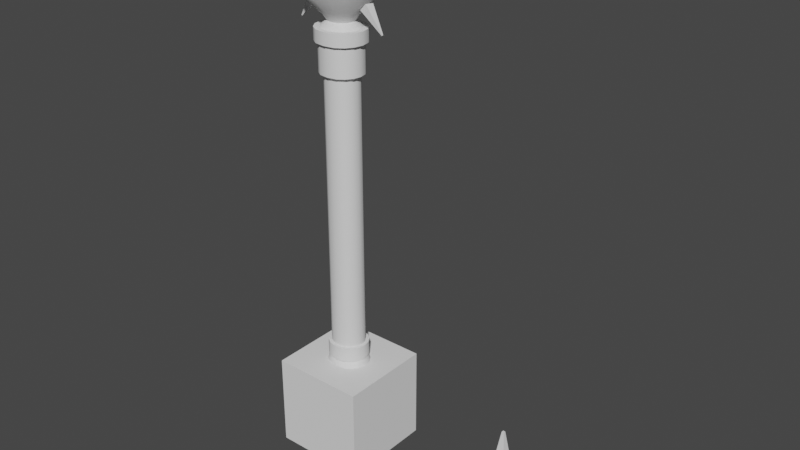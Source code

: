 # Source: 0529_LP_Prop.blend  (saved by Blender 3.6.13; exported with 4.5.12 LTS)
import bpy
from mathutils import Matrix  # noqa: F401  (used for matrix-valued properties, if any)

bpy.ops.wm.read_factory_settings(use_empty=True)
scene = bpy.context.scene
scene.name = 'Scene'

# ---- collections
col_collection = bpy.data.collections.new('Collection'); scene.collection.children.link(col_collection)

# ---- node groups
ng_auto_smooth = bpy.data.node_groups.new('Auto Smooth', 'GeometryNodeTree')
_s = ng_auto_smooth.interface.new_socket(name='Geometry', in_out='OUTPUT', socket_type='NodeSocketGeometry')
_s = ng_auto_smooth.interface.new_socket(name='Geometry', in_out='INPUT', socket_type='NodeSocketGeometry')
_s = ng_auto_smooth.interface.new_socket(name='Angle', in_out='INPUT', socket_type='NodeSocketFloat')
_s.subtype = 'ANGLE'
_s.min_value = 0.0
_s.max_value = 3.142
ng_auto_smooth.is_modifier = True
_N = ng_auto_smooth.nodes; _L = ng_auto_smooth.links
n0 = _N.new('NodeGroupOutput'); n0.name = 'Group Output'; n0.location = (480, -100)
n1 = _N.new('NodeGroupInput'); n1.name = 'Group Input'; n1.location = (-420, -300)
n2 = _N.new('NodeGroupInput'); n2.name = 'Group Input.001'; n2.location = (-60, -100)
n3 = _N.new('GeometryNodeSetShadeSmooth'); n3.name = 'Set Shade Smooth'; n3.location = (120, -100)
n3.domain = 'EDGE'
n4 = _N.new('GeometryNodeSetShadeSmooth'); n4.name = 'Set Shade Smooth.001'; n4.location = (300, -100)
n5 = _N.new('GeometryNodeInputMeshEdgeAngle'); n5.name = 'Edge Angle'; n5.location = (-420, -220)
n6 = _N.new('GeometryNodeInputEdgeSmooth'); n6.name = 'Is Edge Smooth'; n6.location = (-60, -160)
n7 = _N.new('GeometryNodeInputShadeSmooth'); n7.name = 'Is Face Smooth'; n7.location = (-240, -340)
n8 = _N.new('FunctionNodeBooleanMath'); n8.name = 'Boolean Math'; n8.location = (-60, -220)
n9 = _N.new('FunctionNodeCompare'); n9.name = 'Compare'; n9.location = (-240, -180)
n9.operation = 'LESS_EQUAL'
_L.new(n5.outputs[0], n9.inputs[0])
_L.new(n4.outputs[0], n0.inputs[0])
_L.new(n1.outputs[1], n9.inputs[1])
_L.new(n9.outputs[0], n8.inputs[0])
_L.new(n7.outputs[0], n8.inputs[1])
_L.new(n2.outputs[0], n3.inputs[0])
_L.new(n6.outputs[0], n3.inputs[1])
_L.new(n3.outputs[0], n4.inputs[0])
_L.new(n8.outputs[0], n3.inputs[2])
n0.is_active_output = True

# ---- world
world_world = bpy.data.worlds.new('World'); scene.world = world_world
world_world.use_nodes = True; world_world.node_tree.nodes.clear()
_N = world_world.node_tree.nodes; _L = world_world.node_tree.links
n0 = _N.new('ShaderNodeOutputWorld'); n0.name = 'World Output'; n0.location = (300, 300)
n1 = _N.new('ShaderNodeBackground'); n1.name = 'Background'; n1.location = (10, 300)
n1.inputs[0].default_value = (0.05088, 0.05088, 0.05088, 1.0)
_L.new(n1.outputs[0], n0.inputs[0])
n0.is_active_output = True
world_world.color = (0.05088, 0.05088, 0.05088)
world_world.use_sun_shadow = False
world_world.sun_shadow_jitter_overblur = 0.0

# ---- meshes
me_cube = bpy.data.meshes.new('Cube')
me_cube.from_pydata([(1.0, -1.0, -1.0), (1.0, -1.0, 1.0), (1.0, 1.0, -1.0), (1.0, 1.0, 1.0), (0.0, 1.0, -1.0), (0.0, 1.0, 1.0), (0.0, -1.0, -1.0), (0.0, -1.0, 1.0)], [], [(4, 5, 3, 2), (2, 3, 1, 0), (4, 2, 0, 6), (0, 1, 7, 6), (3, 5, 7, 1)])
_uv = me_cube.uv_layers.new(name='UVMap')
_uv.uv.foreach_set('vector', [0.375, 0.375, 0.625, 0.375, 0.625, 0.5, 0.375, 0.5, 0.375, 0.5, 0.625, 0.5, 0.625, 0.75, 0.375, 0.75, 0.25, 0.5, 0.375, 0.5, 0.375, 0.75, 0.25, 0.75, 0.375, 0.75, 0.625, 0.75, 0.625, 0.875, 0.375, 0.875, 0.625, 0.5, 0.75, 0.5, 0.75, 0.75, 0.625, 0.75])
me_cube.update()
me_cylinder = bpy.data.meshes.new('Cylinder')
me_cylinder.from_pydata([(0.0, 0.3163, -1.0), (0.0, 0.339, 1.133), (0.1756, 0.2903, -1.0), (0.1927, 0.3132, 1.133), (0.2761, 0.2231, -1.0), (0.3027, 0.2397, 1.133), (0.3445, 0.1207, -1.0), (0.3762, 0.1297, 1.133), (0.3685, 2.673e-09, -1.0), (0.402, 3.053e-09, 1.133), (0.3445, -0.1207, -1.0), (0.3762, -0.1297, 1.133), (0.2761, -0.2231, -1.0), (0.3027, -0.2397, 1.133), (0.1756, -0.2903, -1.0), (0.1927, -0.3132, 1.133), (0.0, -0.3163, -1.0), (0.0, -0.339, 1.133), (0.2075, 0.3729, 1.0), (0.0, 0.4036, 1.0), (0.3384, 0.2854, 1.0), (0.4259, 0.1545, 1.0), (0.4566, 2.673e-09, 1.0), (0.4259, -0.1545, 1.0), (0.3384, -0.2854, 1.0), (0.2075, -0.3729, 1.0), (0.0, -0.4036, 1.0), (0.0, 0.4011, 1.158), (0.0, -0.4011, 1.158), (0.1822, 0.3706, 1.158), (0.3124, 0.2836, 1.158), (0.3993, 0.1535, 1.158), (0.4298, 3.649e-09, 1.158), (0.3993, -0.1535, 1.158), (0.3124, -0.2836, 1.158), (0.1822, -0.3706, 1.158), (0.0, 0.4011, 1.471), (0.0, -0.4011, 1.471), (0.1542, 0.3062, 1.471), (0.2625, 0.2338, 1.471), (0.3342, 0.1265, 1.471), (0.3594, 3.649e-09, 1.471), (0.3342, -0.1265, 1.471), (0.2625, -0.2338, 1.471), (0.1542, -0.3062, 1.471), (0.1822, 0.3706, 1.471), (0.0, 0.3301, 1.471), (0.3124, 0.2836, 1.471), (0.3993, 0.1535, 1.471), (0.4298, 3.649e-09, 1.471), (0.3993, -0.1535, 1.471), (0.3124, -0.2836, 1.471), (0.1822, -0.3706, 1.471), (0.0, -0.3301, 1.471), (0.0, 0.3301, 7.218), (0.0, -0.3301, 7.218), (0.1542, 0.3062, 7.218), (0.2625, 0.2338, 7.218), (0.3342, 0.1265, 7.218), (0.3594, 3.649e-09, 7.218), (0.3342, -0.1265, 7.218), (0.2625, -0.2338, 7.218), (0.1542, -0.3062, 7.218), (0.0, 0.4036, -1.0), (0.2075, 0.3729, -1.0), (0.3384, 0.2854, -1.0), (0.4259, 0.1545, -1.0), (0.4566, 2.673e-09, -1.0), (0.4259, -0.1545, -1.0), (0.3384, -0.2854, -1.0), (0.2075, -0.3729, -1.0), (0.0, -0.4036, -1.0), (0.0, 0.3163, -1.119), (0.0, -0.3163, -1.119), (0.1756, 0.2903, -1.119), (0.2761, 0.2231, -1.119), (0.3445, 0.1207, -1.119), (0.3685, 2.673e-09, -1.119), (0.3445, -0.1207, -1.119), (0.2761, -0.2231, -1.119), (0.1756, -0.2903, -1.119), (0.0, 0.4148, 7.287), (0.0, -0.4148, 7.287), (0.1937, 0.3848, 7.287), (0.3299, 0.2938, 7.287), (0.42, 0.159, 7.287), (0.4516, 3.151e-09, 7.287), (0.42, -0.159, 7.287), (0.3299, -0.2938, 7.287), (0.1937, -0.3848, 7.287), (0.0, 0.4148, 7.534), (0.0, -0.4148, 7.534), (0.1937, 0.3848, 7.534), (0.3299, 0.2938, 7.534), (0.42, 0.159, 7.534), (0.4516, 3.151e-09, 7.534), (0.42, -0.159, 7.534), (0.3299, -0.2938, 7.534), (0.1937, -0.3848, 7.534), (0.0, 0.4148, 7.898), (0.0, -0.4148, 7.898), (0.1937, 0.3848, 7.898), (0.3299, 0.2938, 7.898), (0.42, 0.159, 7.898), (0.4516, 3.151e-09, 7.898), (0.42, -0.159, 7.898), (0.3299, -0.2938, 7.898), (0.1937, -0.3848, 7.898), (0.0, 0.4148, 7.898), (0.0, -0.4148, 7.898), (0.1937, 0.3848, 7.898), (0.3299, 0.2938, 7.898), (0.42, 0.159, 7.898), (0.4516, 3.151e-09, 7.898), (0.42, -0.159, 7.898), (0.3299, -0.2938, 7.898), (0.1937, -0.3848, 7.898), (0.0, 0.4808, 7.898), (0.0, -0.4808, 7.898), (0.2246, 0.4459, 7.898), (0.3823, 0.3405, 7.898), (0.4867, 0.1843, 7.898), (0.5234, 2.764e-09, 7.898), (0.4867, -0.1843, 7.898), (0.3823, -0.3405, 7.898), (0.2246, -0.4459, 7.898), (0.0, 0.4808, 8.157), (0.0, -0.4808, 8.157), (0.1862, 0.3474, 8.157), (0.3079, 0.2661, 8.157), (0.3894, 0.144, 8.157), (0.4181, 2.764e-09, 8.157), (0.3894, -0.144, 8.157), (0.3079, -0.2661, 8.157), (0.1862, -0.3474, 8.157), (0.2246, 0.4459, 8.157), (0.0, 0.3762, 8.157), (0.3823, 0.3405, 8.157), (0.4867, 0.1843, 8.157), (0.5234, 2.764e-09, 8.157), (0.4867, -0.1843, 8.157), (0.3823, -0.3405, 8.157), (0.2246, -0.4459, 8.157), (0.0, -0.3762, 8.157), (0.0, 0.3331, 8.413), (0.0, -0.3331, 8.413), (0.1648, 0.3076, 8.413), (0.2726, 0.2356, 8.413), (0.3448, 0.1275, 8.413), (0.3702, 3.301e-09, 8.413), (0.3448, -0.1275, 8.413), (0.2726, -0.2356, 8.413), (0.1648, -0.3076, 8.413), (0.0, 0.2508, 8.285), (0.2052, -0.1774, 8.285), (0.1241, -0.2316, 8.285), (0.2596, 0.09599, 8.285), (0.2787, 4.164e-09, 8.285), (0.1241, 0.2316, 8.285), (0.0, -0.2508, 8.285), (0.2596, -0.09599, 8.285), (0.2052, 0.1774, 8.285), (-0.1756, 0.2903, -1.0), (-0.1927, 0.3132, 1.133), (-0.2761, 0.2231, -1.0), (-0.3027, 0.2397, 1.133), (-0.3445, 0.1207, -1.0), (-0.3762, 0.1297, 1.133), (-0.3685, 2.673e-09, -1.0), (-0.402, 3.053e-09, 1.133), (-0.3445, -0.1207, -1.0), (-0.3762, -0.1297, 1.133), (-0.2761, -0.2231, -1.0), (-0.3027, -0.2397, 1.133), (-0.1756, -0.2903, -1.0), (-0.1927, -0.3132, 1.133), (-0.2075, 0.3729, 1.0), (-0.3384, 0.2854, 1.0), (-0.4259, 0.1545, 1.0), (-0.4566, 2.673e-09, 1.0), (-0.4259, -0.1545, 1.0), (-0.3384, -0.2854, 1.0), (-0.2075, -0.3729, 1.0), (-0.1822, 0.3706, 1.158), (-0.3124, 0.2836, 1.158), (-0.3993, 0.1535, 1.158), (-0.4298, 3.649e-09, 1.158), (-0.3993, -0.1535, 1.158), (-0.3124, -0.2836, 1.158), (-0.1822, -0.3706, 1.158), (-0.1542, 0.3062, 1.471), (-0.2625, 0.2338, 1.471), (-0.3342, 0.1265, 1.471), (-0.3594, 3.649e-09, 1.471), (-0.3342, -0.1265, 1.471), (-0.2625, -0.2338, 1.471), (-0.1542, -0.3062, 1.471), (-0.1822, 0.3706, 1.471), (-0.3124, 0.2836, 1.471), (-0.3993, 0.1535, 1.471), (-0.4298, 3.649e-09, 1.471), (-0.3993, -0.1535, 1.471), (-0.3124, -0.2836, 1.471), (-0.1822, -0.3706, 1.471), (-0.1542, 0.3062, 7.218), (-0.2625, 0.2338, 7.218), (-0.3342, 0.1265, 7.218), (-0.3594, 3.649e-09, 7.218), (-0.3342, -0.1265, 7.218), (-0.2625, -0.2338, 7.218), (-0.1542, -0.3062, 7.218), (-0.2075, 0.3729, -1.0), (-0.3384, 0.2854, -1.0), (-0.4259, 0.1545, -1.0), (-0.4566, 2.673e-09, -1.0), (-0.4259, -0.1545, -1.0), (-0.3384, -0.2854, -1.0), (-0.2075, -0.3729, -1.0), (-0.1756, 0.2903, -1.119), (-0.2761, 0.2231, -1.119), (-0.3445, 0.1207, -1.119), (-0.3685, 2.673e-09, -1.119), (-0.3445, -0.1207, -1.119), (-0.2761, -0.2231, -1.119), (-0.1756, -0.2903, -1.119), (-0.1937, 0.3848, 7.287), (-0.3299, 0.2938, 7.287), (-0.42, 0.159, 7.287), (-0.4516, 3.151e-09, 7.287), (-0.42, -0.159, 7.287), (-0.3299, -0.2938, 7.287), (-0.1937, -0.3848, 7.287), (-0.1937, 0.3848, 7.534), (-0.3299, 0.2938, 7.534), (-0.42, 0.159, 7.534), (-0.4516, 3.151e-09, 7.534), (-0.42, -0.159, 7.534), (-0.3299, -0.2938, 7.534), (-0.1937, -0.3848, 7.534), (-0.1937, 0.3848, 7.898), (-0.3299, 0.2938, 7.898), (-0.42, 0.159, 7.898), (-0.4516, 3.151e-09, 7.898), (-0.42, -0.159, 7.898), (-0.3299, -0.2938, 7.898), (-0.1937, -0.3848, 7.898), (-0.1937, 0.3848, 7.898), (-0.3299, 0.2938, 7.898), (-0.42, 0.159, 7.898), (-0.4516, 3.151e-09, 7.898), (-0.42, -0.159, 7.898), (-0.3299, -0.2938, 7.898), (-0.1937, -0.3848, 7.898), (-0.2246, 0.4459, 7.898), (-0.3823, 0.3405, 7.898), (-0.4867, 0.1843, 7.898), (-0.5234, 2.764e-09, 7.898), (-0.4867, -0.1843, 7.898), (-0.3823, -0.3405, 7.898), (-0.2246, -0.4459, 7.898), (-0.1862, 0.3474, 8.157), (-0.3079, 0.2661, 8.157), (-0.3894, 0.144, 8.157), (-0.4181, 2.764e-09, 8.157), (-0.3894, -0.144, 8.157), (-0.3079, -0.2661, 8.157), (-0.1862, -0.3474, 8.157), (-0.2246, 0.4459, 8.157), (-0.3823, 0.3405, 8.157), (-0.4867, 0.1843, 8.157), (-0.5234, 2.764e-09, 8.157), (-0.4867, -0.1843, 8.157), (-0.3823, -0.3405, 8.157), (-0.2246, -0.4459, 8.157), (-0.1648, 0.3076, 8.413), (-0.2726, 0.2356, 8.413), (-0.3448, 0.1275, 8.413), (-0.3702, 3.301e-09, 8.413), (-0.3448, -0.1275, 8.413), (-0.2726, -0.2356, 8.413), (-0.1648, -0.3076, 8.413), (-0.2052, -0.1774, 8.285), (-0.1241, -0.2316, 8.285), (-0.2596, 0.09599, 8.285), (-0.2787, 4.164e-09, 8.285), (-0.1241, 0.2316, 8.285), (-0.2596, -0.09599, 8.285), (-0.2052, 0.1774, 8.285), (-2.547e-06, 0.3142, 9.926), (-2.547e-06, -0.3142, 9.926), (0.1555, 0.2901, 9.926), (0.2571, 0.2222, 9.926), (0.3252, 0.1202, 9.926), (0.3491, 3.113e-09, 9.926), (0.3252, -0.1202, 9.926), (0.2571, -0.2222, 9.926), (0.1555, -0.2901, 9.926), (-0.1555, 0.2901, 9.926), (-0.2571, 0.2222, 9.926), (-0.3252, 0.1202, 9.926), (-0.3491, 3.113e-09, 9.926), (-0.3252, -0.1202, 9.926), (-0.2571, -0.2222, 9.926), (-0.1555, -0.2901, 9.926), (-0.9228, 8.229e-09, 9.196), (-0.8596, 0.3178, 9.196), (0.8596, 0.3178, 9.196), (0.9228, 8.229e-09, 9.196), (-0.8596, -0.3178, 9.196), (0.8596, -0.3178, 9.196), (-0.6796, -0.5873, 9.196), (0.6796, -0.5873, 9.196), (-0.4109, -0.7668, 9.196), (0.4109, -0.7668, 9.196), (-1.31e-06, -0.8305, 9.196), (-0.4109, 0.7668, 9.196), (-1.31e-06, 0.8305, 9.196), (0.4109, 0.7668, 9.196), (-0.6796, 0.5873, 9.196), (0.6796, 0.5873, 9.196), (-0.7507, 6.694e-09, 9.627), (0.6993, 0.2586, 9.627), (-0.6993, -0.2586, 9.627), (-0.5528, -0.4777, 9.627), (-0.3343, -0.6238, 9.627), (-2.04e-06, -0.6756, 9.627), (-0.3343, 0.6238, 9.627), (-0.5528, 0.4777, 9.627), (-0.6993, 0.2586, 9.627), (0.7507, 6.694e-09, 9.627), (0.6993, -0.2586, 9.627), (0.5528, -0.4777, 9.627), (0.3343, -0.6238, 9.627), (-2.04e-06, 0.6756, 9.627), (0.3343, 0.6238, 9.627), (0.5528, 0.4777, 9.627), (-0.6993, 0.2586, 8.765), (0.7507, 6.694e-09, 8.765), (0.6993, -0.2586, 8.765), (0.5528, -0.4777, 8.765), (0.3343, -0.6238, 8.765), (-5.807e-07, 0.6756, 8.765), (0.3343, 0.6238, 8.765), (0.5528, 0.4777, 8.765), (-0.7507, 6.694e-09, 8.765), (0.6993, 0.2586, 8.765), (-0.6993, -0.2586, 8.765), (-0.5528, -0.4777, 8.765), (-0.3343, -0.6238, 8.765), (-5.807e-07, -0.6756, 8.765), (-0.3343, 0.6238, 8.765), (-0.5528, 0.4777, 8.765)], [], [(63, 19, 18, 64), (64, 18, 20, 65), (65, 20, 21, 66), (66, 21, 22, 67), (67, 22, 23, 68), (68, 23, 24, 69), (69, 24, 25, 70), (70, 25, 26, 71), (10, 12, 79, 78), (5, 3, 29, 30), (1, 3, 18, 19), (3, 5, 20, 18), (5, 7, 21, 20), (7, 9, 22, 21), (9, 11, 23, 22), (11, 13, 24, 23), (13, 15, 25, 24), (15, 17, 26, 25), (30, 29, 45, 47), (13, 11, 33, 34), (7, 5, 30, 31), (15, 13, 34, 35), (9, 7, 31, 32), (3, 1, 27, 29), (17, 15, 35, 28), (11, 9, 32, 33), (44, 43, 61, 62), (34, 33, 50, 51), (31, 30, 47, 48), (35, 34, 51, 52), (32, 31, 48, 49), (29, 27, 36, 45), (28, 35, 52, 37), (33, 32, 49, 50), (46, 38, 45, 36), (38, 39, 47, 45), (39, 40, 48, 47), (40, 41, 49, 48), (41, 42, 50, 49), (42, 43, 51, 50), (43, 44, 52, 51), (44, 53, 37, 52), (60, 59, 86, 87), (41, 40, 58, 59), (38, 46, 54, 56), (53, 44, 62, 55), (42, 41, 59, 60), (39, 38, 56, 57), (43, 42, 60, 61), (40, 39, 57, 58), (2, 0, 63, 64), (4, 2, 64, 65), (6, 4, 65, 66), (8, 6, 66, 67), (10, 8, 67, 68), (12, 10, 68, 69), (14, 12, 69, 70), (16, 14, 70, 71), (72, 74, 75, 76, 77, 78, 79, 80, 73), (4, 6, 76, 75), (12, 14, 80, 79), (6, 8, 77, 76), (0, 2, 74, 72), (14, 16, 73, 80), (8, 10, 78, 77), (2, 4, 75, 74), (82, 89, 98, 91), (57, 56, 83, 84), (61, 60, 87, 88), (58, 57, 84, 85), (62, 61, 88, 89), (59, 58, 85, 86), (56, 54, 81, 83), (55, 62, 89, 82), (92, 90, 99, 101), (83, 81, 90, 92), (84, 83, 92, 93), (85, 84, 93, 94), (86, 85, 94, 95), (87, 86, 95, 96), (88, 87, 96, 97), (89, 88, 97, 98), (107, 106, 115, 116), (91, 98, 107, 100), (96, 95, 104, 105), (93, 92, 101, 102), (97, 96, 105, 106), (94, 93, 102, 103), (98, 97, 106, 107), (95, 94, 103, 104), (114, 113, 122, 123), (104, 103, 112, 113), (101, 99, 108, 110), (100, 107, 116, 109), (105, 104, 113, 114), (102, 101, 110, 111), (106, 105, 114, 115), (103, 102, 111, 112), (121, 120, 137, 138), (115, 114, 123, 124), (116, 115, 124, 125), (109, 116, 125, 118), (110, 108, 117, 119), (111, 110, 119, 120), (112, 111, 120, 121), (113, 112, 121, 122), (155, 154, 151, 152), (122, 121, 138, 139), (123, 122, 139, 140), (124, 123, 140, 141), (125, 124, 141, 142), (118, 125, 142, 127), (119, 117, 126, 135), (120, 119, 135, 137), (136, 128, 135, 126), (128, 129, 137, 135), (129, 130, 138, 137), (130, 131, 139, 138), (131, 132, 140, 139), (132, 133, 141, 140), (133, 134, 142, 141), (134, 143, 127, 142), (329, 321, 292, 293), (157, 156, 148, 149), (158, 153, 144, 146), (159, 155, 152, 145), (160, 157, 149, 150), (161, 158, 146, 147), (154, 160, 150, 151), (156, 161, 147, 148), (130, 129, 161, 156), (133, 132, 160, 154), (129, 128, 158, 161), (132, 131, 157, 160), (143, 134, 155, 159), (128, 136, 153, 158), (131, 130, 156, 157), (134, 133, 154, 155), (63, 211, 176, 19), (211, 212, 177, 176), (212, 213, 178, 177), (213, 214, 179, 178), (214, 215, 180, 179), (215, 216, 181, 180), (216, 217, 182, 181), (217, 71, 26, 182), (170, 222, 223, 172), (165, 184, 183, 163), (1, 19, 176, 163), (163, 176, 177, 165), (165, 177, 178, 167), (167, 178, 179, 169), (169, 179, 180, 171), (171, 180, 181, 173), (173, 181, 182, 175), (175, 182, 26, 17), (184, 198, 197, 183), (173, 188, 187, 171), (167, 185, 184, 165), (175, 189, 188, 173), (169, 186, 185, 167), (163, 183, 27, 1), (17, 28, 189, 175), (171, 187, 186, 169), (196, 210, 209, 195), (188, 202, 201, 187), (185, 199, 198, 184), (189, 203, 202, 188), (186, 200, 199, 185), (183, 197, 36, 27), (28, 37, 203, 189), (187, 201, 200, 186), (46, 36, 197, 190), (190, 197, 198, 191), (191, 198, 199, 192), (192, 199, 200, 193), (193, 200, 201, 194), (194, 201, 202, 195), (195, 202, 203, 196), (196, 203, 37, 53), (208, 229, 228, 207), (193, 207, 206, 192), (190, 204, 54, 46), (53, 55, 210, 196), (194, 208, 207, 193), (191, 205, 204, 190), (195, 209, 208, 194), (192, 206, 205, 191), (162, 211, 63, 0), (164, 212, 211, 162), (166, 213, 212, 164), (168, 214, 213, 166), (170, 215, 214, 168), (172, 216, 215, 170), (174, 217, 216, 172), (16, 71, 217, 174), (72, 73, 224, 223, 222, 221, 220, 219, 218), (164, 219, 220, 166), (172, 223, 224, 174), (166, 220, 221, 168), (0, 72, 218, 162), (174, 224, 73, 16), (168, 221, 222, 170), (162, 218, 219, 164), (82, 91, 238, 231), (205, 226, 225, 204), (209, 230, 229, 208), (206, 227, 226, 205), (210, 231, 230, 209), (207, 228, 227, 206), (204, 225, 81, 54), (55, 82, 231, 210), (232, 239, 99, 90), (225, 232, 90, 81), (226, 233, 232, 225), (227, 234, 233, 226), (228, 235, 234, 227), (229, 236, 235, 228), (230, 237, 236, 229), (231, 238, 237, 230), (245, 252, 251, 244), (91, 100, 245, 238), (236, 243, 242, 235), (233, 240, 239, 232), (237, 244, 243, 236), (234, 241, 240, 233), (238, 245, 244, 237), (235, 242, 241, 234), (250, 257, 256, 249), (242, 249, 248, 241), (239, 246, 108, 99), (100, 109, 252, 245), (243, 250, 249, 242), (240, 247, 246, 239), (244, 251, 250, 243), (241, 248, 247, 240), (255, 269, 268, 254), (251, 258, 257, 250), (252, 259, 258, 251), (109, 118, 259, 252), (246, 253, 117, 108), (247, 254, 253, 246), (248, 255, 254, 247), (249, 256, 255, 248), (282, 280, 279, 281), (256, 270, 269, 255), (257, 271, 270, 256), (258, 272, 271, 257), (259, 273, 272, 258), (118, 127, 273, 259), (253, 267, 126, 117), (254, 268, 267, 253), (136, 126, 267, 260), (260, 267, 268, 261), (261, 268, 269, 262), (262, 269, 270, 263), (263, 270, 271, 264), (264, 271, 272, 265), (265, 272, 273, 266), (266, 273, 127, 143), (328, 320, 300, 299), (284, 277, 276, 283), (285, 274, 144, 153), (159, 145, 280, 282), (286, 278, 277, 284), (287, 275, 274, 285), (281, 279, 278, 286), (283, 276, 275, 287), (262, 283, 287, 261), (265, 281, 286, 264), (261, 287, 285, 260), (264, 286, 284, 263), (143, 159, 282, 266), (260, 285, 153, 136), (263, 284, 283, 262), (266, 282, 281, 265), (290, 288, 289, 296, 295, 294, 293, 292, 291), (297, 298, 299, 300, 301, 302, 303, 289, 288), (320, 322, 301, 300), (330, 329, 293, 294), (322, 323, 302, 301), (331, 330, 294, 295), (323, 324, 303, 302), (332, 331, 295, 296), (324, 325, 289, 303), (325, 332, 296, 289), (333, 326, 297, 288), (334, 333, 288, 290), (326, 327, 298, 297), (335, 334, 290, 291), (327, 328, 299, 298), (321, 335, 291, 292), (345, 343, 319, 306), (351, 336, 305, 318), (343, 342, 317, 319), (350, 351, 318, 315), (342, 341, 316, 317), (341, 350, 315, 316), (349, 340, 313, 314), (348, 349, 314, 312), (340, 339, 311, 313), (347, 348, 312, 310), (339, 338, 309, 311), (346, 347, 310, 308), (338, 337, 307, 309), (344, 346, 308, 304), (336, 344, 304, 305), (337, 345, 306, 307), (306, 319, 335, 321), (318, 305, 328, 327), (319, 317, 334, 335), (315, 318, 327, 326), (317, 316, 333, 334), (316, 315, 326, 333), (314, 313, 332, 325), (312, 314, 325, 324), (313, 311, 331, 332), (310, 312, 324, 323), (311, 309, 330, 331), (308, 310, 323, 322), (309, 307, 329, 330), (304, 308, 322, 320), (305, 304, 320, 328), (307, 306, 321, 329), (149, 148, 345, 337), (276, 277, 344, 336), (277, 278, 346, 344), (150, 149, 337, 338), (278, 279, 347, 346), (151, 150, 338, 339), (279, 280, 348, 347), (152, 151, 339, 340), (280, 145, 349, 348), (145, 152, 340, 349), (144, 274, 350, 341), (146, 144, 341, 342), (274, 275, 351, 350), (147, 146, 342, 343), (275, 276, 336, 351), (148, 147, 343, 345)])
me_cylinder.polygons.foreach_set('use_smooth', [True] * 340)
_uv = me_cylinder.uv_layers.new(name='UVMap')
_uv.uv.foreach_set('vector', [1.0, 0.5, 1.0, 1.0, 0.9375, 1.0, 0.9375, 0.5, 0.9375, 0.5, 0.9375, 1.0, 0.875, 1.0, 0.875, 0.5, 0.875, 0.5, 0.875, 1.0, 0.8125, 1.0, 0.8125, 0.5, 0.8125, 0.5, 0.8125, 1.0, 0.75, 1.0, 0.75, 0.5, 0.75, 0.5, 0.75, 1.0, 0.6875, 1.0, 0.6875, 0.5, 0.6875, 0.5, 0.6875, 1.0, 0.625, 1.0, 0.625, 0.5, 0.625, 0.5, 0.625, 1.0, 0.5625, 1.0, 0.5625, 0.5, 0.5625, 0.5, 0.5625, 1.0, 0.5, 1.0, 0.5, 0.5, 0.9277, 0.1782, 0.8881, 0.1173, 0.8881, 0.1173, 0.9277, 0.1782, 0.4001, 0.4001, 0.3312, 0.446, 0.3312, 0.446, 0.4001, 0.4001, 0.25, 0.4622, 0.3312, 0.446, 0.3418, 0.4717, 0.25, 0.49, 0.3312, 0.446, 0.4001, 0.4001, 0.4197, 0.4197, 0.3418, 0.4717, 0.4001, 0.4001, 0.446, 0.3312, 0.4717, 0.3418, 0.4197, 0.4197, 0.446, 0.3312, 0.4622, 0.25, 0.49, 0.25, 0.4717, 0.3418, 0.4622, 0.25, 0.446, 0.1688, 0.4717, 0.1582, 0.49, 0.25, 0.446, 0.1688, 0.4001, 0.09995, 0.4197, 0.08029, 0.4717, 0.1582, 0.4001, 0.09995, 0.3312, 0.05395, 0.3418, 0.02827, 0.4197, 0.08029, 0.3312, 0.05395, 0.25, 0.0378, 0.25, 0.01, 0.3418, 0.02827, 0.4001, 0.4001, 0.3312, 0.446, 0.3312, 0.446, 0.4001, 0.4001, 0.4001, 0.09995, 0.446, 0.1688, 0.446, 0.1688, 0.4001, 0.09995, 0.446, 0.3312, 0.4001, 0.4001, 0.4001, 0.4001, 0.446, 0.3312, 0.3312, 0.05395, 0.4001, 0.09995, 0.4001, 0.09995, 0.3312, 0.05395, 0.4622, 0.25, 0.446, 0.3312, 0.446, 0.3312, 0.4622, 0.25, 0.3312, 0.446, 0.25, 0.4622, 0.25, 0.4622, 0.3312, 0.446, 0.25, 0.0378, 0.3312, 0.05395, 0.3312, 0.05395, 0.25, 0.0378, 0.446, 0.1688, 0.4622, 0.25, 0.4622, 0.25, 0.446, 0.1688, 0.311, 0.08801, 0.3713, 0.1263, 0.3713, 0.1263, 0.311, 0.08801, 0.4001, 0.09995, 0.446, 0.1688, 0.446, 0.1688, 0.4001, 0.09995, 0.446, 0.3312, 0.4001, 0.4001, 0.4001, 0.4001, 0.446, 0.3312, 0.3312, 0.05395, 0.4001, 0.09995, 0.4001, 0.09995, 0.3312, 0.05395, 0.4622, 0.25, 0.446, 0.3312, 0.446, 0.3312, 0.4622, 0.25, 0.3312, 0.446, 0.25, 0.4622, 0.25, 0.4622, 0.3312, 0.446, 0.25, 0.0378, 0.3312, 0.05395, 0.3312, 0.05395, 0.25, 0.0378, 0.446, 0.1688, 0.4622, 0.25, 0.4622, 0.25, 0.446, 0.1688, 0.25, 0.4246, 0.311, 0.412, 0.3312, 0.446, 0.25, 0.4622, 0.311, 0.412, 0.3713, 0.3737, 0.4001, 0.4001, 0.3312, 0.446, 0.3713, 0.3737, 0.4098, 0.3169, 0.446, 0.3312, 0.4001, 0.4001, 0.4098, 0.3169, 0.4233, 0.25, 0.4622, 0.25, 0.446, 0.3312, 0.4233, 0.25, 0.4098, 0.1831, 0.446, 0.1688, 0.4622, 0.25, 0.4098, 0.1831, 0.3713, 0.1263, 0.4001, 0.09995, 0.446, 0.1688, 0.3713, 0.1263, 0.311, 0.08801, 0.3312, 0.05395, 0.4001, 0.09995, 0.311, 0.08801, 0.25, 0.07536, 0.25, 0.0378, 0.3312, 0.05395, 0.4098, 0.1831, 0.4233, 0.25, 0.4233, 0.25, 0.4098, 0.1831, 0.4233, 0.25, 0.4098, 0.3169, 0.4098, 0.3169, 0.4233, 0.25, 0.311, 0.412, 0.25, 0.4246, 0.25, 0.4246, 0.311, 0.412, 0.25, 0.07536, 0.311, 0.08801, 0.311, 0.08801, 0.25, 0.07536, 0.4098, 0.1831, 0.4233, 0.25, 0.4233, 0.25, 0.4098, 0.1831, 0.3713, 0.3737, 0.311, 0.412, 0.311, 0.412, 0.3713, 0.3737, 0.3713, 0.1263, 0.4098, 0.1831, 0.4098, 0.1831, 0.3713, 0.1263, 0.4098, 0.3169, 0.3713, 0.3737, 0.3713, 0.3737, 0.4098, 0.3169, 0.8332, 0.4226, 0.75, 0.4381, 0.75, 0.49, 0.8418, 0.4717, 0.8881, 0.3827, 0.8332, 0.4226, 0.8418, 0.4717, 0.9197, 0.4197, 0.9277, 0.3218, 0.8881, 0.3827, 0.9197, 0.4197, 0.9717, 0.3418, 0.9417, 0.25, 0.9277, 0.3218, 0.9717, 0.3418, 0.99, 0.25, 0.9277, 0.1782, 0.9417, 0.25, 0.99, 0.25, 0.9717, 0.1582, 0.8881, 0.1173, 0.9277, 0.1782, 0.9717, 0.1582, 0.9197, 0.08029, 0.8332, 0.0774, 0.8881, 0.1173, 0.9197, 0.08029, 0.8418, 0.02827, 0.75, 0.06194, 0.8332, 0.0774, 0.8418, 0.02827, 0.75, 0.01, 0.75, 0.4381, 0.8332, 0.4226, 0.8881, 0.3827, 0.9277, 0.3218, 0.9417, 0.25, 0.9277, 0.1782, 0.8881, 0.1173, 0.8332, 0.0774, 0.75, 0.06194, 0.8881, 0.3827, 0.9277, 0.3218, 0.9277, 0.3218, 0.8881, 0.3827, 0.8881, 0.1173, 0.8332, 0.0774, 0.8332, 0.0774, 0.8881, 0.1173, 0.9277, 0.3218, 0.9417, 0.25, 0.9417, 0.25, 0.9277, 0.3218, 0.75, 0.4381, 0.8332, 0.4226, 0.8332, 0.4226, 0.75, 0.4381, 0.8332, 0.0774, 0.75, 0.06194, 0.75, 0.06194, 0.8332, 0.0774, 0.9417, 0.25, 0.9277, 0.1782, 0.9277, 0.1782, 0.9417, 0.25, 0.8332, 0.4226, 0.8881, 0.3827, 0.8881, 0.3827, 0.8332, 0.4226, 0.25, 0.07536, 0.311, 0.08801, 0.311, 0.08801, 0.25, 0.07536, 0.3713, 0.3737, 0.311, 0.412, 0.311, 0.412, 0.3713, 0.3737, 0.3713, 0.1263, 0.4098, 0.1831, 0.4098, 0.1831, 0.3713, 0.1263, 0.4098, 0.3169, 0.3713, 0.3737, 0.3713, 0.3737, 0.4098, 0.3169, 0.311, 0.08801, 0.3713, 0.1263, 0.3713, 0.1263, 0.311, 0.08801, 0.4233, 0.25, 0.4098, 0.3169, 0.4098, 0.3169, 0.4233, 0.25, 0.311, 0.412, 0.25, 0.4246, 0.25, 0.4246, 0.311, 0.412, 0.25, 0.07536, 0.311, 0.08801, 0.311, 0.08801, 0.25, 0.07536, 0.311, 0.412, 0.25, 0.4246, 0.25, 0.4246, 0.311, 0.412, 0.311, 0.412, 0.25, 0.4246, 0.25, 0.4246, 0.311, 0.412, 0.3713, 0.3737, 0.311, 0.412, 0.311, 0.412, 0.3713, 0.3737, 0.4098, 0.3169, 0.3713, 0.3737, 0.3713, 0.3737, 0.4098, 0.3169, 0.4233, 0.25, 0.4098, 0.3169, 0.4098, 0.3169, 0.4233, 0.25, 0.4098, 0.1831, 0.4233, 0.25, 0.4233, 0.25, 0.4098, 0.1831, 0.3713, 0.1263, 0.4098, 0.1831, 0.4098, 0.1831, 0.3713, 0.1263, 0.311, 0.08801, 0.3713, 0.1263, 0.3713, 0.1263, 0.311, 0.08801, 0.311, 0.08801, 0.3713, 0.1263, 0.3713, 0.1263, 0.311, 0.08801, 0.25, 0.07536, 0.311, 0.08801, 0.311, 0.08801, 0.25, 0.07536, 0.4098, 0.1831, 0.4233, 0.25, 0.4233, 0.25, 0.4098, 0.1831, 0.3713, 0.3737, 0.311, 0.412, 0.311, 0.412, 0.3713, 0.3737, 0.3713, 0.1263, 0.4098, 0.1831, 0.4098, 0.1831, 0.3713, 0.1263, 0.4098, 0.3169, 0.3713, 0.3737, 0.3713, 0.3737, 0.4098, 0.3169, 0.311, 0.08801, 0.3713, 0.1263, 0.3713, 0.1263, 0.311, 0.08801, 0.4233, 0.25, 0.4098, 0.3169, 0.4098, 0.3169, 0.4233, 0.25, 0.4098, 0.1831, 0.4233, 0.25, 0.4233, 0.25, 0.4098, 0.1831, 0.4233, 0.25, 0.4098, 0.3169, 0.4098, 0.3169, 0.4233, 0.25, 0.311, 0.412, 0.25, 0.4246, 0.25, 0.4246, 0.311, 0.412, 0.25, 0.07536, 0.311, 0.08801, 0.311, 0.08801, 0.25, 0.07536, 0.4098, 0.1831, 0.4233, 0.25, 0.4233, 0.25, 0.4098, 0.1831, 0.3713, 0.3737, 0.311, 0.412, 0.311, 0.412, 0.3713, 0.3737, 0.3713, 0.1263, 0.4098, 0.1831, 0.4098, 0.1831, 0.3713, 0.1263, 0.4098, 0.3169, 0.3713, 0.3737, 0.3713, 0.3737, 0.4098, 0.3169, 0.4098, 0.3169, 0.3713, 0.3737, 0.3713, 0.3737, 0.4098, 0.3169, 0.3713, 0.1263, 0.4098, 0.1831, 0.4098, 0.1831, 0.3713, 0.1263, 0.311, 0.08801, 0.3713, 0.1263, 0.3713, 0.1263, 0.311, 0.08801, 0.25, 0.07536, 0.311, 0.08801, 0.311, 0.08801, 0.25, 0.07536, 0.311, 0.412, 0.25, 0.4246, 0.25, 0.4246, 0.311, 0.412, 0.3713, 0.3737, 0.311, 0.412, 0.311, 0.412, 0.3713, 0.3737, 0.4098, 0.3169, 0.3713, 0.3737, 0.3713, 0.3737, 0.4098, 0.3169, 0.4233, 0.25, 0.4098, 0.3169, 0.4098, 0.3169, 0.4233, 0.25, 0.305, 0.1238, 0.3471, 0.1534, 0.3471, 0.1534, 0.305, 0.1238, 0.4233, 0.25, 0.4098, 0.3169, 0.4098, 0.3169, 0.4233, 0.25, 0.4098, 0.1831, 0.4233, 0.25, 0.4233, 0.25, 0.4098, 0.1831, 0.3713, 0.1263, 0.4098, 0.1831, 0.4098, 0.1831, 0.3713, 0.1263, 0.311, 0.08801, 0.3713, 0.1263, 0.3713, 0.1263, 0.311, 0.08801, 0.25, 0.07536, 0.311, 0.08801, 0.311, 0.08801, 0.25, 0.07536, 0.311, 0.412, 0.25, 0.4246, 0.25, 0.4246, 0.311, 0.412, 0.3713, 0.3737, 0.311, 0.412, 0.311, 0.412, 0.3713, 0.3737, 0.25, 0.3867, 0.305, 0.3762, 0.311, 0.412, 0.25, 0.4246, 0.305, 0.3762, 0.3471, 0.3466, 0.3713, 0.3737, 0.311, 0.412, 0.3471, 0.3466, 0.3767, 0.3023, 0.4098, 0.3169, 0.3713, 0.3737, 0.3767, 0.3023, 0.3871, 0.25, 0.4233, 0.25, 0.4098, 0.3169, 0.3871, 0.25, 0.3767, 0.1977, 0.4098, 0.1831, 0.4233, 0.25, 0.3767, 0.1977, 0.3471, 0.1534, 0.3713, 0.1263, 0.4098, 0.1831, 0.3471, 0.1534, 0.305, 0.1238, 0.311, 0.08801, 0.3713, 0.1263, 0.305, 0.1238, 0.25, 0.1133, 0.25, 0.07536, 0.311, 0.08801, 0.3871, 0.25, 0.3767, 0.3023, 0.3767, 0.3023, 0.3871, 0.25, 0.3871, 0.25, 0.3767, 0.3023, 0.3767, 0.3023, 0.3871, 0.25, 0.305, 0.3762, 0.25, 0.3867, 0.25, 0.3867, 0.305, 0.3762, 0.25, 0.1133, 0.305, 0.1238, 0.305, 0.1238, 0.25, 0.1133, 0.3767, 0.1977, 0.3871, 0.25, 0.3871, 0.25, 0.3767, 0.1977, 0.3471, 0.3466, 0.305, 0.3762, 0.305, 0.3762, 0.3471, 0.3466, 0.3471, 0.1534, 0.3767, 0.1977, 0.3767, 0.1977, 0.3471, 0.1534, 0.3767, 0.3023, 0.3471, 0.3466, 0.3471, 0.3466, 0.3767, 0.3023, 0.3767, 0.3023, 0.3471, 0.3466, 0.3471, 0.3466, 0.3767, 0.3023, 0.3471, 0.1534, 0.3767, 0.1977, 0.3767, 0.1977, 0.3471, 0.1534, 0.3471, 0.3466, 0.305, 0.3762, 0.305, 0.3762, 0.3471, 0.3466, 0.3767, 0.1977, 0.3871, 0.25, 0.3871, 0.25, 0.3767, 0.1977, 0.25, 0.1133, 0.305, 0.1238, 0.305, 0.1238, 0.25, 0.1133, 0.305, 0.3762, 0.25, 0.3867, 0.25, 0.3867, 0.305, 0.3762, 0.3871, 0.25, 0.3767, 0.3023, 0.3767, 0.3023, 0.3871, 0.25, 0.305, 0.1238, 0.3471, 0.1534, 0.3471, 0.1534, 0.305, 0.1238, 1.0, 0.5, 0.9375, 0.5, 0.9375, 1.0, 1.0, 1.0, 0.9375, 0.5, 0.875, 0.5, 0.875, 1.0, 0.9375, 1.0, 0.875, 0.5, 0.8125, 0.5, 0.8125, 1.0, 0.875, 1.0, 0.8125, 0.5, 0.75, 0.5, 0.75, 1.0, 0.8125, 1.0, 0.75, 0.5, 0.6875, 0.5, 0.6875, 1.0, 0.75, 1.0, 0.6875, 0.5, 0.625, 0.5, 0.625, 1.0, 0.6875, 1.0, 0.625, 0.5, 0.5625, 0.5, 0.5625, 1.0, 0.625, 1.0, 0.5625, 0.5, 0.5, 0.5, 0.5, 1.0, 0.5625, 1.0, 0.9277, 0.1782, 0.9277, 0.1782, 0.8881, 0.1173, 0.8881, 0.1173, 0.4001, 0.4001, 0.4001, 0.4001, 0.3312, 0.446, 0.3312, 0.446, 0.25, 0.4622, 0.25, 0.49, 0.3418, 0.4717, 0.3312, 0.446, 0.3312, 0.446, 0.3418, 0.4717, 0.4197, 0.4197, 0.4001, 0.4001, 0.4001, 0.4001, 0.4197, 0.4197, 0.4717, 0.3418, 0.446, 0.3312, 0.446, 0.3312, 0.4717, 0.3418, 0.49, 0.25, 0.4622, 0.25, 0.4622, 0.25, 0.49, 0.25, 0.4717, 0.1582, 0.446, 0.1688, 0.446, 0.1688, 0.4717, 0.1582, 0.4197, 0.08029, 0.4001, 0.09995, 0.4001, 0.09995, 0.4197, 0.08029, 0.3418, 0.02827, 0.3312, 0.05395, 0.3312, 0.05395, 0.3418, 0.02827, 0.25, 0.01, 0.25, 0.0378, 0.4001, 0.4001, 0.4001, 0.4001, 0.3312, 0.446, 0.3312, 0.446, 0.4001, 0.09995, 0.4001, 0.09995, 0.446, 0.1688, 0.446, 0.1688, 0.446, 0.3312, 0.446, 0.3312, 0.4001, 0.4001, 0.4001, 0.4001, 0.3312, 0.05395, 0.3312, 0.05395, 0.4001, 0.09995, 0.4001, 0.09995, 0.4622, 0.25, 0.4622, 0.25, 0.446, 0.3312, 0.446, 0.3312, 0.3312, 0.446, 0.3312, 0.446, 0.25, 0.4622, 0.25, 0.4622, 0.25, 0.0378, 0.25, 0.0378, 0.3312, 0.05395, 0.3312, 0.05395, 0.446, 0.1688, 0.446, 0.1688, 0.4622, 0.25, 0.4622, 0.25, 0.311, 0.08801, 0.311, 0.08801, 0.3713, 0.1263, 0.3713, 0.1263, 0.4001, 0.09995, 0.4001, 0.09995, 0.446, 0.1688, 0.446, 0.1688, 0.446, 0.3312, 0.446, 0.3312, 0.4001, 0.4001, 0.4001, 0.4001, 0.3312, 0.05395, 0.3312, 0.05395, 0.4001, 0.09995, 0.4001, 0.09995, 0.4622, 0.25, 0.4622, 0.25, 0.446, 0.3312, 0.446, 0.3312, 0.3312, 0.446, 0.3312, 0.446, 0.25, 0.4622, 0.25, 0.4622, 0.25, 0.0378, 0.25, 0.0378, 0.3312, 0.05395, 0.3312, 0.05395, 0.446, 0.1688, 0.446, 0.1688, 0.4622, 0.25, 0.4622, 0.25, 0.25, 0.4246, 0.25, 0.4622, 0.3312, 0.446, 0.311, 0.412, 0.311, 0.412, 0.3312, 0.446, 0.4001, 0.4001, 0.3713, 0.3737, 0.3713, 0.3737, 0.4001, 0.4001, 0.446, 0.3312, 0.4098, 0.3169, 0.4098, 0.3169, 0.446, 0.3312, 0.4622, 0.25, 0.4233, 0.25, 0.4233, 0.25, 0.4622, 0.25, 0.446, 0.1688, 0.4098, 0.1831, 0.4098, 0.1831, 0.446, 0.1688, 0.4001, 0.09995, 0.3713, 0.1263, 0.3713, 0.1263, 0.4001, 0.09995, 0.3312, 0.05395, 0.311, 0.08801, 0.311, 0.08801, 0.3312, 0.05395, 0.25, 0.0378, 0.25, 0.07536, 0.4098, 0.1831, 0.4098, 0.1831, 0.4233, 0.25, 0.4233, 0.25, 0.4233, 0.25, 0.4233, 0.25, 0.4098, 0.3169, 0.4098, 0.3169, 0.311, 0.412, 0.311, 0.412, 0.25, 0.4246, 0.25, 0.4246, 0.25, 0.07536, 0.25, 0.07536, 0.311, 0.08801, 0.311, 0.08801, 0.4098, 0.1831, 0.4098, 0.1831, 0.4233, 0.25, 0.4233, 0.25, 0.3713, 0.3737, 0.3713, 0.3737, 0.311, 0.412, 0.311, 0.412, 0.3713, 0.1263, 0.3713, 0.1263, 0.4098, 0.1831, 0.4098, 0.1831, 0.4098, 0.3169, 0.4098, 0.3169, 0.3713, 0.3737, 0.3713, 0.3737, 0.8332, 0.4226, 0.8418, 0.4717, 0.75, 0.49, 0.75, 0.4381, 0.8881, 0.3827, 0.9197, 0.4197, 0.8418, 0.4717, 0.8332, 0.4226, 0.9277, 0.3218, 0.9717, 0.3418, 0.9197, 0.4197, 0.8881, 0.3827, 0.9417, 0.25, 0.99, 0.25, 0.9717, 0.3418, 0.9277, 0.3218, 0.9277, 0.1782, 0.9717, 0.1582, 0.99, 0.25, 0.9417, 0.25, 0.8881, 0.1173, 0.9197, 0.08029, 0.9717, 0.1582, 0.9277, 0.1782, 0.8332, 0.0774, 0.8418, 0.02827, 0.9197, 0.08029, 0.8881, 0.1173, 0.75, 0.06194, 0.75, 0.01, 0.8418, 0.02827, 0.8332, 0.0774, 0.75, 0.4381, 0.75, 0.06194, 0.8332, 0.0774, 0.8881, 0.1173, 0.9277, 0.1782, 0.9417, 0.25, 0.9277, 0.3218, 0.8881, 0.3827, 0.8332, 0.4226, 0.8881, 0.3827, 0.8881, 0.3827, 0.9277, 0.3218, 0.9277, 0.3218, 0.8881, 0.1173, 0.8881, 0.1173, 0.8332, 0.0774, 0.8332, 0.0774, 0.9277, 0.3218, 0.9277, 0.3218, 0.9417, 0.25, 0.9417, 0.25, 0.75, 0.4381, 0.75, 0.4381, 0.8332, 0.4226, 0.8332, 0.4226, 0.8332, 0.0774, 0.8332, 0.0774, 0.75, 0.06194, 0.75, 0.06194, 0.9417, 0.25, 0.9417, 0.25, 0.9277, 0.1782, 0.9277, 0.1782, 0.8332, 0.4226, 0.8332, 0.4226, 0.8881, 0.3827, 0.8881, 0.3827, 0.25, 0.07536, 0.25, 0.07536, 0.311, 0.08801, 0.311, 0.08801, 0.3713, 0.3737, 0.3713, 0.3737, 0.311, 0.412, 0.311, 0.412, 0.3713, 0.1263, 0.3713, 0.1263, 0.4098, 0.1831, 0.4098, 0.1831, 0.4098, 0.3169, 0.4098, 0.3169, 0.3713, 0.3737, 0.3713, 0.3737, 0.311, 0.08801, 0.311, 0.08801, 0.3713, 0.1263, 0.3713, 0.1263, 0.4233, 0.25, 0.4233, 0.25, 0.4098, 0.3169, 0.4098, 0.3169, 0.311, 0.412, 0.311, 0.412, 0.25, 0.4246, 0.25, 0.4246, 0.25, 0.07536, 0.25, 0.07536, 0.311, 0.08801, 0.311, 0.08801, 0.311, 0.412, 0.311, 0.412, 0.25, 0.4246, 0.25, 0.4246, 0.311, 0.412, 0.311, 0.412, 0.25, 0.4246, 0.25, 0.4246, 0.3713, 0.3737, 0.3713, 0.3737, 0.311, 0.412, 0.311, 0.412, 0.4098, 0.3169, 0.4098, 0.3169, 0.3713, 0.3737, 0.3713, 0.3737, 0.4233, 0.25, 0.4233, 0.25, 0.4098, 0.3169, 0.4098, 0.3169, 0.4098, 0.1831, 0.4098, 0.1831, 0.4233, 0.25, 0.4233, 0.25, 0.3713, 0.1263, 0.3713, 0.1263, 0.4098, 0.1831, 0.4098, 0.1831, 0.311, 0.08801, 0.311, 0.08801, 0.3713, 0.1263, 0.3713, 0.1263, 0.311, 0.08801, 0.311, 0.08801, 0.3713, 0.1263, 0.3713, 0.1263, 0.25, 0.07536, 0.25, 0.07536, 0.311, 0.08801, 0.311, 0.08801, 0.4098, 0.1831, 0.4098, 0.1831, 0.4233, 0.25, 0.4233, 0.25, 0.3713, 0.3737, 0.3713, 0.3737, 0.311, 0.412, 0.311, 0.412, 0.3713, 0.1263, 0.3713, 0.1263, 0.4098, 0.1831, 0.4098, 0.1831, 0.4098, 0.3169, 0.4098, 0.3169, 0.3713, 0.3737, 0.3713, 0.3737, 0.311, 0.08801, 0.311, 0.08801, 0.3713, 0.1263, 0.3713, 0.1263, 0.4233, 0.25, 0.4233, 0.25, 0.4098, 0.3169, 0.4098, 0.3169, 0.4098, 0.1831, 0.4098, 0.1831, 0.4233, 0.25, 0.4233, 0.25, 0.4233, 0.25, 0.4233, 0.25, 0.4098, 0.3169, 0.4098, 0.3169, 0.311, 0.412, 0.311, 0.412, 0.25, 0.4246, 0.25, 0.4246, 0.25, 0.07536, 0.25, 0.07536, 0.311, 0.08801, 0.311, 0.08801, 0.4098, 0.1831, 0.4098, 0.1831, 0.4233, 0.25, 0.4233, 0.25, 0.3713, 0.3737, 0.3713, 0.3737, 0.311, 0.412, 0.311, 0.412, 0.3713, 0.1263, 0.3713, 0.1263, 0.4098, 0.1831, 0.4098, 0.1831, 0.4098, 0.3169, 0.4098, 0.3169, 0.3713, 0.3737, 0.3713, 0.3737, 0.4098, 0.3169, 0.4098, 0.3169, 0.3713, 0.3737, 0.3713, 0.3737, 0.3713, 0.1263, 0.3713, 0.1263, 0.4098, 0.1831, 0.4098, 0.1831, 0.311, 0.08801, 0.311, 0.08801, 0.3713, 0.1263, 0.3713, 0.1263, 0.25, 0.07536, 0.25, 0.07536, 0.311, 0.08801, 0.311, 0.08801, 0.311, 0.412, 0.311, 0.412, 0.25, 0.4246, 0.25, 0.4246, 0.3713, 0.3737, 0.3713, 0.3737, 0.311, 0.412, 0.311, 0.412, 0.4098, 0.3169, 0.4098, 0.3169, 0.3713, 0.3737, 0.3713, 0.3737, 0.4233, 0.25, 0.4233, 0.25, 0.4098, 0.3169, 0.4098, 0.3169, 0.305, 0.1238, 0.305, 0.1238, 0.3471, 0.1534, 0.3471, 0.1534, 0.4233, 0.25, 0.4233, 0.25, 0.4098, 0.3169, 0.4098, 0.3169, 0.4098, 0.1831, 0.4098, 0.1831, 0.4233, 0.25, 0.4233, 0.25, 0.3713, 0.1263, 0.3713, 0.1263, 0.4098, 0.1831, 0.4098, 0.1831, 0.311, 0.08801, 0.311, 0.08801, 0.3713, 0.1263, 0.3713, 0.1263, 0.25, 0.07536, 0.25, 0.07536, 0.311, 0.08801, 0.311, 0.08801, 0.311, 0.412, 0.311, 0.412, 0.25, 0.4246, 0.25, 0.4246, 0.3713, 0.3737, 0.3713, 0.3737, 0.311, 0.412, 0.311, 0.412, 0.25, 0.3867, 0.25, 0.4246, 0.311, 0.412, 0.305, 0.3762, 0.305, 0.3762, 0.311, 0.412, 0.3713, 0.3737, 0.3471, 0.3466, 0.3471, 0.3466, 0.3713, 0.3737, 0.4098, 0.3169, 0.3767, 0.3023, 0.3767, 0.3023, 0.4098, 0.3169, 0.4233, 0.25, 0.3871, 0.25, 0.3871, 0.25, 0.4233, 0.25, 0.4098, 0.1831, 0.3767, 0.1977, 0.3767, 0.1977, 0.4098, 0.1831, 0.3713, 0.1263, 0.3471, 0.1534, 0.3471, 0.1534, 0.3713, 0.1263, 0.311, 0.08801, 0.305, 0.1238, 0.305, 0.1238, 0.311, 0.08801, 0.25, 0.07536, 0.25, 0.1133, 0.3767, 0.3023, 0.3871, 0.25, 0.3871, 0.25, 0.3767, 0.3023, 0.3871, 0.25, 0.3871, 0.25, 0.3767, 0.3023, 0.3767, 0.3023, 0.305, 0.3762, 0.305, 0.3762, 0.25, 0.3867, 0.25, 0.3867, 0.25, 0.1133, 0.25, 0.1133, 0.305, 0.1238, 0.305, 0.1238, 0.3767, 0.1977, 0.3767, 0.1977, 0.3871, 0.25, 0.3871, 0.25, 0.3471, 0.3466, 0.3471, 0.3466, 0.305, 0.3762, 0.305, 0.3762, 0.3471, 0.1534, 0.3471, 0.1534, 0.3767, 0.1977, 0.3767, 0.1977, 0.3767, 0.3023, 0.3767, 0.3023, 0.3471, 0.3466, 0.3471, 0.3466, 0.3767, 0.3023, 0.3767, 0.3023, 0.3471, 0.3466, 0.3471, 0.3466, 0.3471, 0.1534, 0.3471, 0.1534, 0.3767, 0.1977, 0.3767, 0.1977, 0.3471, 0.3466, 0.3471, 0.3466, 0.305, 0.3762, 0.305, 0.3762, 0.3767, 0.1977, 0.3767, 0.1977, 0.3871, 0.25, 0.3871, 0.25, 0.25, 0.1133, 0.25, 0.1133, 0.305, 0.1238, 0.305, 0.1238, 0.305, 0.3762, 0.305, 0.3762, 0.25, 0.3867, 0.25, 0.3867, 0.3871, 0.25, 0.3871, 0.25, 0.3767, 0.3023, 0.3767, 0.3023, 0.305, 0.1238, 0.305, 0.1238, 0.3471, 0.1534, 0.3471, 0.1534, 0.305, 0.3762, 0.25, 0.3867, 0.25, 0.1133, 0.305, 0.1238, 0.3471, 0.1534, 0.3767, 0.1977, 0.3871, 0.25, 0.3767, 0.3023, 0.3471, 0.3466, 0.305, 0.3762, 0.3471, 0.3466, 0.3767, 0.3023, 0.3871, 0.25, 0.3767, 0.1977, 0.3471, 0.1534, 0.305, 0.1238, 0.25, 0.1133, 0.25, 0.3867, 0.3871, 0.25, 0.3767, 0.1977, 0.3767, 0.1977, 0.3871, 0.25, 0.3767, 0.1977, 0.3871, 0.25, 0.3871, 0.25, 0.3767, 0.1977, 0.3767, 0.1977, 0.3471, 0.1534, 0.3471, 0.1534, 0.3767, 0.1977, 0.3471, 0.1534, 0.3767, 0.1977, 0.3767, 0.1977, 0.3471, 0.1534, 0.3471, 0.1534, 0.305, 0.1238, 0.305, 0.1238, 0.3471, 0.1534, 0.305, 0.1238, 0.3471, 0.1534, 0.3471, 0.1534, 0.305, 0.1238, 0.305, 0.1238, 0.25, 0.1133, 0.25, 0.1133, 0.305, 0.1238, 0.25, 0.1133, 0.305, 0.1238, 0.305, 0.1238, 0.25, 0.1133, 0.25, 0.3867, 0.305, 0.3762, 0.305, 0.3762, 0.25, 0.3867, 0.305, 0.3762, 0.25, 0.3867, 0.25, 0.3867, 0.305, 0.3762, 0.305, 0.3762, 0.3471, 0.3466, 0.3471, 0.3466, 0.305, 0.3762, 0.3471, 0.3466, 0.305, 0.3762, 0.305, 0.3762, 0.3471, 0.3466, 0.3471, 0.3466, 0.3767, 0.3023, 0.3767, 0.3023, 0.3471, 0.3466, 0.3767, 0.3023, 0.3471, 0.3466, 0.3471, 0.3466, 0.3767, 0.3023, 0.3767, 0.3023, 0.3471, 0.3466, 0.3471, 0.3466, 0.3767, 0.3023, 0.3471, 0.3466, 0.3767, 0.3023, 0.3767, 0.3023, 0.3471, 0.3466, 0.3471, 0.3466, 0.305, 0.3762, 0.305, 0.3762, 0.3471, 0.3466, 0.305, 0.3762, 0.3471, 0.3466, 0.3471, 0.3466, 0.305, 0.3762, 0.305, 0.3762, 0.25, 0.3867, 0.25, 0.3867, 0.305, 0.3762, 0.25, 0.3867, 0.305, 0.3762, 0.305, 0.3762, 0.25, 0.3867, 0.25, 0.1133, 0.305, 0.1238, 0.305, 0.1238, 0.25, 0.1133, 0.305, 0.1238, 0.25, 0.1133, 0.25, 0.1133, 0.305, 0.1238, 0.305, 0.1238, 0.3471, 0.1534, 0.3471, 0.1534, 0.305, 0.1238, 0.3471, 0.1534, 0.305, 0.1238, 0.305, 0.1238, 0.3471, 0.1534, 0.3471, 0.1534, 0.3767, 0.1977, 0.3767, 0.1977, 0.3471, 0.1534, 0.3767, 0.1977, 0.3471, 0.1534, 0.3471, 0.1534, 0.3767, 0.1977, 0.3767, 0.1977, 0.3871, 0.25, 0.3871, 0.25, 0.3767, 0.1977, 0.3871, 0.25, 0.3767, 0.1977, 0.3767, 0.1977, 0.3871, 0.25, 0.3767, 0.3023, 0.3871, 0.25, 0.3871, 0.25, 0.3767, 0.3023, 0.3871, 0.25, 0.3767, 0.3023, 0.3767, 0.3023, 0.3871, 0.25, 0.3767, 0.3023, 0.3471, 0.3466, 0.3471, 0.3466, 0.3767, 0.3023, 0.3471, 0.3466, 0.3767, 0.3023, 0.3767, 0.3023, 0.3471, 0.3466, 0.3471, 0.3466, 0.305, 0.3762, 0.305, 0.3762, 0.3471, 0.3466, 0.305, 0.3762, 0.3471, 0.3466, 0.3471, 0.3466, 0.305, 0.3762, 0.305, 0.3762, 0.25, 0.3867, 0.25, 0.3867, 0.305, 0.3762, 0.25, 0.3867, 0.305, 0.3762, 0.305, 0.3762, 0.25, 0.3867, 0.25, 0.1133, 0.305, 0.1238, 0.305, 0.1238, 0.25, 0.1133, 0.305, 0.1238, 0.25, 0.1133, 0.25, 0.1133, 0.305, 0.1238, 0.305, 0.1238, 0.3471, 0.1534, 0.3471, 0.1534, 0.305, 0.1238, 0.3471, 0.1534, 0.305, 0.1238, 0.305, 0.1238, 0.3471, 0.1534, 0.3471, 0.1534, 0.3767, 0.1977, 0.3767, 0.1977, 0.3471, 0.1534, 0.3767, 0.1977, 0.3471, 0.1534, 0.3471, 0.1534, 0.3767, 0.1977, 0.3767, 0.1977, 0.3871, 0.25, 0.3871, 0.25, 0.3767, 0.1977, 0.3871, 0.25, 0.3767, 0.1977, 0.3767, 0.1977, 0.3871, 0.25, 0.3767, 0.3023, 0.3871, 0.25, 0.3871, 0.25, 0.3767, 0.3023, 0.3871, 0.25, 0.3767, 0.3023, 0.3767, 0.3023, 0.3871, 0.25, 0.3871, 0.25, 0.3767, 0.3023, 0.3767, 0.3023, 0.3871, 0.25, 0.3767, 0.3023, 0.3871, 0.25, 0.3871, 0.25, 0.3767, 0.3023, 0.3871, 0.25, 0.3767, 0.1977, 0.3767, 0.1977, 0.3871, 0.25, 0.3767, 0.1977, 0.3871, 0.25, 0.3871, 0.25, 0.3767, 0.1977, 0.3767, 0.1977, 0.3471, 0.1534, 0.3471, 0.1534, 0.3767, 0.1977, 0.3471, 0.1534, 0.3767, 0.1977, 0.3767, 0.1977, 0.3471, 0.1534, 0.3471, 0.1534, 0.305, 0.1238, 0.305, 0.1238, 0.3471, 0.1534, 0.305, 0.1238, 0.3471, 0.1534, 0.3471, 0.1534, 0.305, 0.1238, 0.305, 0.1238, 0.25, 0.1133, 0.25, 0.1133, 0.305, 0.1238, 0.25, 0.1133, 0.305, 0.1238, 0.305, 0.1238, 0.25, 0.1133, 0.25, 0.3867, 0.305, 0.3762, 0.305, 0.3762, 0.25, 0.3867, 0.305, 0.3762, 0.25, 0.3867, 0.25, 0.3867, 0.305, 0.3762, 0.305, 0.3762, 0.3471, 0.3466, 0.3471, 0.3466, 0.305, 0.3762, 0.3471, 0.3466, 0.305, 0.3762, 0.305, 0.3762, 0.3471, 0.3466, 0.3471, 0.3466, 0.3767, 0.3023, 0.3767, 0.3023, 0.3471, 0.3466, 0.3767, 0.3023, 0.3471, 0.3466, 0.3471, 0.3466, 0.3767, 0.3023])
me_cylinder.update()
me_cube_001 = bpy.data.meshes.new('Cube.001')
me_cube_001.from_pydata([(-0.2989, -0.2989, -1.0), (-0.02381, -0.02381, 1.0), (-0.2989, 0.2989, -1.0), (-0.02381, 0.02381, 1.0), (0.2989, -0.2989, -1.0), (0.02381, -0.02381, 1.0), (0.2989, 0.2989, -1.0), (0.02381, 0.02381, 1.0), (-0.1612, -0.1612, 0.0), (-0.1612, 0.1612, 0.0), (0.1612, 0.1612, 0.0), (0.1612, -0.1612, 0.0)], [], [(8, 1, 3, 9), (9, 3, 7, 10), (10, 7, 5, 11), (11, 5, 1, 8), (2, 6, 4, 0), (7, 3, 1, 5), (4, 11, 8, 0), (6, 10, 11, 4), (2, 9, 10, 6), (0, 8, 9, 2)])
_uv = me_cube_001.uv_layers.new(name='UVMap')
_uv.uv.foreach_set('vector', [0.5, 0.0, 0.625, 0.0, 0.625, 0.25, 0.5, 0.25, 0.5, 0.25, 0.625, 0.25, 0.625, 0.5, 0.5, 0.5, 0.5, 0.5, 0.625, 0.5, 0.625, 0.75, 0.5, 0.75, 0.5, 0.75, 0.625, 0.75, 0.625, 1.0, 0.5, 1.0, 0.125, 0.5, 0.375, 0.5, 0.375, 0.75, 0.125, 0.75, 0.625, 0.5, 0.875, 0.5, 0.875, 0.75, 0.625, 0.75, 0.375, 0.75, 0.5, 0.75, 0.5, 1.0, 0.375, 1.0, 0.375, 0.5, 0.5, 0.5, 0.5, 0.75, 0.375, 0.75, 0.375, 0.25, 0.5, 0.25, 0.5, 0.5, 0.375, 0.5, 0.375, 0.0, 0.5, 0.0, 0.5, 0.25, 0.375, 0.25])
me_cube_001.update()
me_cube_002 = bpy.data.meshes.new('Cube.002')
me_cube_002.from_pydata([(-0.2989, -0.2989, -1.0), (-0.02381, -0.02381, 1.0), (-0.2989, 0.2989, -1.0), (-0.02381, 0.02381, 1.0), (0.2989, -0.2989, -1.0), (0.02381, -0.02381, 1.0), (0.2989, 0.2989, -1.0), (0.02381, 0.02381, 1.0), (-0.1612, -0.1612, 0.0), (-0.1612, 0.1612, 0.0), (0.1612, 0.1612, 0.0), (0.1612, -0.1612, 0.0), (0.4807, -0.2989, -1.083), (2.216, -0.02381, -0.05106), (0.4807, 0.2989, -1.083), (2.216, 0.02381, -0.05106), (0.8533, -0.2989, -1.55), (2.246, -0.02381, -0.0883), (0.8533, 0.2989, -1.55), (2.246, 0.02381, -0.0883), (1.349, -0.1612, -0.567), (1.349, 0.1612, -0.567), (1.549, 0.1612, -0.819), (1.549, -0.1612, -0.819), (-0.7607, -0.2989, -1.79), (-2.283, -0.02381, -0.464), (-0.7607, 0.2989, -1.79), (-2.283, 0.02381, -0.464), (-0.433, -0.2989, -1.29), (-2.257, -0.02381, -0.4242), (-0.433, 0.2989, -1.29), (-2.257, 0.02381, -0.4242), (-1.522, -0.1612, -1.127), (-1.522, 0.1612, -1.127), (-1.345, 0.1612, -0.8574), (-1.345, -0.1612, -0.8574)], [], [(8, 1, 3, 9), (9, 3, 7, 10), (10, 7, 5, 11), (11, 5, 1, 8), (2, 6, 4, 0), (7, 3, 1, 5), (4, 11, 8, 0), (6, 10, 11, 4), (2, 9, 10, 6), (0, 8, 9, 2), (20, 13, 15, 21), (21, 15, 19, 22), (22, 19, 17, 23), (23, 17, 13, 20), (14, 18, 16, 12), (19, 15, 13, 17), (16, 23, 20, 12), (18, 22, 23, 16), (14, 21, 22, 18), (12, 20, 21, 14), (32, 25, 27, 33), (33, 27, 31, 34), (34, 31, 29, 35), (35, 29, 25, 32), (26, 30, 28, 24), (31, 27, 25, 29), (28, 35, 32, 24), (30, 34, 35, 28), (26, 33, 34, 30), (24, 32, 33, 26)])
_uv = me_cube_002.uv_layers.new(name='UVMap')
_uv.uv.foreach_set('vector', [0.5, 0.0, 0.625, 0.0, 0.625, 0.25, 0.5, 0.25, 0.5, 0.25, 0.625, 0.25, 0.625, 0.5, 0.5, 0.5, 0.5, 0.5, 0.625, 0.5, 0.625, 0.75, 0.5, 0.75, 0.5, 0.75, 0.625, 0.75, 0.625, 1.0, 0.5, 1.0, 0.125, 0.5, 0.375, 0.5, 0.375, 0.75, 0.125, 0.75, 0.625, 0.5, 0.875, 0.5, 0.875, 0.75, 0.625, 0.75, 0.375, 0.75, 0.5, 0.75, 0.5, 1.0, 0.375, 1.0, 0.375, 0.5, 0.5, 0.5, 0.5, 0.75, 0.375, 0.75, 0.375, 0.25, 0.5, 0.25, 0.5, 0.5, 0.375, 0.5, 0.375, 0.0, 0.5, 0.0, 0.5, 0.25, 0.375, 0.25, 0.5, 0.0, 0.625, 0.0, 0.625, 0.25, 0.5, 0.25, 0.5, 0.25, 0.625, 0.25, 0.625, 0.5, 0.5, 0.5, 0.5, 0.5, 0.625, 0.5, 0.625, 0.75, 0.5, 0.75, 0.5, 0.75, 0.625, 0.75, 0.625, 1.0, 0.5, 1.0, 0.125, 0.5, 0.375, 0.5, 0.375, 0.75, 0.125, 0.75, 0.625, 0.5, 0.875, 0.5, 0.875, 0.75, 0.625, 0.75, 0.375, 0.75, 0.5, 0.75, 0.5, 1.0, 0.375, 1.0, 0.375, 0.5, 0.5, 0.5, 0.5, 0.75, 0.375, 0.75, 0.375, 0.25, 0.5, 0.25, 0.5, 0.5, 0.375, 0.5, 0.375, 0.0, 0.5, 0.0, 0.5, 0.25, 0.375, 0.25, 0.5, 0.0, 0.625, 0.0, 0.625, 0.25, 0.5, 0.25, 0.5, 0.25, 0.625, 0.25, 0.625, 0.5, 0.5, 0.5, 0.5, 0.5, 0.625, 0.5, 0.625, 0.75, 0.5, 0.75, 0.5, 0.75, 0.625, 0.75, 0.625, 1.0, 0.5, 1.0, 0.125, 0.5, 0.375, 0.5, 0.375, 0.75, 0.125, 0.75, 0.625, 0.5, 0.875, 0.5, 0.875, 0.75, 0.625, 0.75, 0.375, 0.75, 0.5, 0.75, 0.5, 1.0, 0.375, 1.0, 0.375, 0.5, 0.5, 0.5, 0.5, 0.75, 0.375, 0.75, 0.375, 0.25, 0.5, 0.25, 0.5, 0.5, 0.375, 0.5, 0.375, 0.0, 0.5, 0.0, 0.5, 0.25, 0.375, 0.25])
me_cube_002.update()

# ---- objects
ob_cube = bpy.data.objects.new('Cube', me_cube)
ob_cylinder = bpy.data.objects.new('Cylinder', me_cylinder)
ob_empty = bpy.data.objects.new('Empty', None)
ob_cube_001 = bpy.data.objects.new('Cube.001', me_cube_001)
ob_cube_002 = bpy.data.objects.new('Cube.002', me_cube_002)

# ---- transforms, parenting, visibility, modifiers, constraints
ob_cube.location = (0.0, 0.0, 0.0)
_m = ob_cube.modifiers.new('Mirror', 'MIRROR')
_m.use_clip = True
ob_cylinder.location = (0.0, 0.0, 0.0)
_m = ob_cylinder.modifiers.new('Auto Smooth', 'NODES')
_m.node_group = ng_auto_smooth
_gi = [s.identifier for s in ng_auto_smooth.interface.items_tree if s.item_type == 'SOCKET' and s.in_out == 'INPUT']
_m[_gi[1]] = 0.5236  # Angle
ob_empty.location = (-0.1134, 0.0, 4.957)
ob_empty.rotation_euler = (1.571, -1.04, -2.291e-07)
ob_empty.scale = (2.205, 2.205, 2.205)
ob_empty.empty_display_type = 'IMAGE'
ob_empty.empty_display_size = 5.0
ob_empty.empty_image_depth = 'FRONT'
ob_empty.use_empty_image_alpha = True
ob_empty.color = (1.0, 1.0, 1.0, 0.4)
ob_cube_001.location = (3.937, 0.0, 0.0)
ob_cube_002.location = (1.013, -1.236e-06, 9.202)
ob_cube_002.rotation_euler = (-1.344e-07, 1.571, 0.0)
ob_cube_002.scale = (0.4619, 0.4619, 0.4619)
_m = ob_cube_002.modifiers.new('Mirror', 'MIRROR')
_m.mirror_object = ob_cylinder

# ---- collection membership
col_collection.objects.link(ob_cube)
col_collection.objects.link(ob_cylinder)
col_collection.objects.link(ob_empty)
col_collection.objects.link(ob_cube_001)
col_collection.objects.link(ob_cube_002)

# ---- scene / render settings (as saved in the file)
scene.frame_start = 1; scene.frame_end = 250; scene.frame_set(1)
scene.render.engine = 'BLENDER_EEVEE_NEXT'
scene.cycles.sampling_pattern = 'TABULATED_SOBOL'
scene.view_settings.view_transform = 'Filmic'
bpy.context.view_layer.update()

# ---- added for rendering (the .blend has no active camera and no usable light): camera, sun
cam_auto = bpy.data.cameras.new('AutoCamera')
cam_auto.lens = 50.0
cam_auto.sensor_width = 36.0
cam_auto.clip_end = 1000.0
ob_auto_camera = bpy.data.objects.new('AutoCamera', cam_auto)
scene.collection.objects.link(ob_auto_camera)
ob_auto_camera.location = (13.3014, -14.3049, 14.1051)
ob_auto_camera.rotation_euler = (1.09748, -7.21219e-08, 0.694738)
scene.camera = ob_auto_camera
light_auto_sun = bpy.data.lights.new('AutoSun', 'SUN')
light_auto_sun.energy = 3.0
light_auto_sun.angle = 0.0523599
ob_auto_sun = bpy.data.objects.new('AutoSun', light_auto_sun)
scene.collection.objects.link(ob_auto_sun)
ob_auto_sun.rotation_euler = (0.872665, 0.174533, 0.523599)
bpy.context.view_layer.update()
